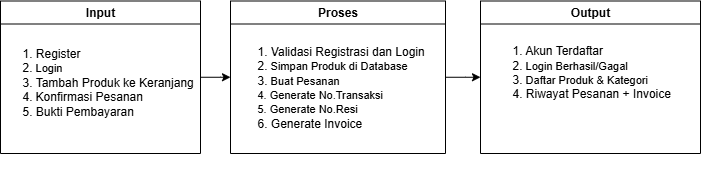

The diagram above was exported from draw.io. Its source (the exported page's mxGraphModel, read from the mxfile embedded in the PNG):
<mxGraphModel dx="738" dy="316" grid="1" gridSize="10" guides="1" tooltips="1" connect="1" arrows="1" fold="1" page="1" pageScale="1" pageWidth="850" pageHeight="1100" math="0" shadow="0">
  <root>
    <mxCell id="0" />
    <mxCell id="1" parent="0" />
    <mxCell id="2FgY06bYQG8c4qoenDsL-10" style="edgeStyle=orthogonalEdgeStyle;rounded=0;orthogonalLoop=1;jettySize=auto;html=1;entryX=0;entryY=0.5;entryDx=0;entryDy=0;" edge="1" parent="1" source="_9iOMKkUq7waTwi3P8_Y-9" target="2FgY06bYQG8c4qoenDsL-2">
      <mxGeometry relative="1" as="geometry">
        <mxPoint x="300" y="193.75" as="targetPoint" />
      </mxGeometry>
    </mxCell>
    <mxCell id="_9iOMKkUq7waTwi3P8_Y-9" value="Input" style="swimlane;whiteSpace=wrap;html=1;" parent="1" vertex="1">
      <mxGeometry x="60" y="117.5" width="200" height="152.5" as="geometry">
        <mxRectangle x="50" y="410" width="70" height="30" as="alternateBounds" />
      </mxGeometry>
    </mxCell>
    <mxCell id="_9iOMKkUq7waTwi3P8_Y-10" value="1. Register&lt;br&gt;&lt;div style=&quot;&quot;&gt;&lt;span style=&quot;background-color: transparent; color: light-dark(rgb(0, 0, 0), rgb(255, 255, 255));&quot;&gt;&lt;font style=&quot;font-size: 12px;&quot;&gt;2.&lt;/font&gt;&lt;/span&gt;&lt;span style=&quot;font-size: 11px; background-color: transparent; color: light-dark(rgb(0, 0, 0), rgb(255, 255, 255));&quot;&gt;&amp;nbsp;Login&lt;/span&gt;&lt;/div&gt;&lt;div style=&quot;&quot;&gt;3. Tambah Produk ke Keranjang&amp;nbsp;&lt;/div&gt;&lt;div style=&quot;&quot;&gt;&lt;span style=&quot;background-color: transparent; color: light-dark(rgb(0, 0, 0), rgb(255, 255, 255));&quot;&gt;&lt;font style=&quot;font-size: 12px;&quot;&gt;4.&lt;/font&gt;&lt;/span&gt;&lt;span style=&quot;font-size: 11px; background-color: transparent; color: light-dark(rgb(0, 0, 0), rgb(255, 255, 255));&quot;&gt;&amp;nbsp;&lt;/span&gt;&lt;span style=&quot;background-color: transparent;&quot;&gt;Konfirmasi Pesanan&amp;nbsp; &amp;nbsp; &amp;nbsp; &amp;nbsp; &amp;nbsp; &amp;nbsp; &amp;nbsp; &amp;nbsp;&lt;/span&gt;&lt;/div&gt;&lt;div style=&quot;&quot;&gt;&lt;span style=&quot;background-color: transparent; color: light-dark(rgb(0, 0, 0), rgb(255, 255, 255));&quot;&gt;&lt;font style=&quot;font-size: 12px;&quot;&gt;5.&amp;nbsp;&lt;/font&gt;&lt;/span&gt;&lt;span style=&quot;background-color: transparent;&quot;&gt;Bukti Pembayaran&lt;/span&gt;&lt;/div&gt;&lt;div style=&quot;&quot;&gt;&lt;br&gt;&lt;/div&gt;&lt;div style=&quot;&quot;&gt;&lt;br&gt;&lt;/div&gt;&lt;div style=&quot;&quot;&gt;&lt;br&gt;&lt;/div&gt;" style="text;html=1;align=left;verticalAlign=middle;resizable=0;points=[];autosize=1;strokeColor=none;fillColor=none;" parent="_9iOMKkUq7waTwi3P8_Y-9" vertex="1">
      <mxGeometry x="20" y="37.5" width="200" height="130" as="geometry" />
    </mxCell>
    <mxCell id="2FgY06bYQG8c4qoenDsL-11" style="edgeStyle=orthogonalEdgeStyle;rounded=0;orthogonalLoop=1;jettySize=auto;html=1;entryX=0;entryY=0.5;entryDx=0;entryDy=0;" edge="1" parent="1" source="2FgY06bYQG8c4qoenDsL-2" target="2FgY06bYQG8c4qoenDsL-5">
      <mxGeometry relative="1" as="geometry" />
    </mxCell>
    <mxCell id="2FgY06bYQG8c4qoenDsL-2" value="Proses" style="swimlane;whiteSpace=wrap;html=1;" vertex="1" parent="1">
      <mxGeometry x="290" y="117.5" width="215" height="152.5" as="geometry">
        <mxRectangle x="50" y="410" width="70" height="30" as="alternateBounds" />
      </mxGeometry>
    </mxCell>
    <mxCell id="2FgY06bYQG8c4qoenDsL-3" value="1. Validasi Registrasi dan Login&amp;nbsp;&lt;br&gt;&lt;div style=&quot;&quot;&gt;&lt;span style=&quot;background-color: transparent; color: light-dark(rgb(0, 0, 0), rgb(255, 255, 255));&quot;&gt;&lt;font style=&quot;font-size: 12px;&quot;&gt;2.&lt;/font&gt;&lt;/span&gt;&lt;span style=&quot;background-color: transparent;&quot;&gt;&lt;font color=&quot;rgba(0, 0, 0, 0)&quot;&gt;&lt;span style=&quot;font-size: 11px;&quot;&gt;&amp;nbsp;&lt;/span&gt;&lt;/font&gt;&lt;span style=&quot;font-size: 11px;&quot;&gt;Simpan Produk di Database&lt;/span&gt;&lt;/span&gt;&lt;/div&gt;&lt;div style=&quot;&quot;&gt;&lt;span style=&quot;background-color: transparent; color: light-dark(rgb(0, 0, 0), rgb(255, 255, 255));&quot;&gt;&lt;font style=&quot;font-size: 12px;&quot;&gt;3.&lt;/font&gt;&lt;/span&gt;&lt;span style=&quot;font-size: 11px; background-color: transparent; color: light-dark(rgb(0, 0, 0), rgb(255, 255, 255));&quot;&gt;&amp;nbsp;&lt;/span&gt;&lt;span style=&quot;background-color: transparent; font-size: 11px;&quot;&gt;Buat Pesanan&amp;nbsp;&lt;/span&gt;&lt;/div&gt;&lt;div style=&quot;&quot;&gt;&lt;span style=&quot;background-color: transparent; font-size: 11px;&quot;&gt;4. Generate No.Transaksi&lt;/span&gt;&lt;/div&gt;&lt;div style=&quot;&quot;&gt;&lt;span style=&quot;background-color: transparent; font-size: 11px;&quot;&gt;5. Generate No.Resi&lt;/span&gt;&lt;/div&gt;&lt;div style=&quot;&quot;&gt;&lt;span style=&quot;background-color: transparent; color: light-dark(rgb(0, 0, 0), rgb(255, 255, 255));&quot;&gt;&lt;font style=&quot;font-size: 12px;&quot;&gt;6. Generate Invoice&lt;/font&gt;&lt;/span&gt;&lt;/div&gt;&lt;div style=&quot;&quot;&gt;&lt;br&gt;&lt;/div&gt;&lt;div style=&quot;&quot;&gt;&lt;br&gt;&lt;/div&gt;&lt;div style=&quot;&quot;&gt;&lt;br&gt;&lt;/div&gt;" style="text;html=1;align=left;verticalAlign=middle;resizable=0;points=[];autosize=1;strokeColor=none;fillColor=none;" vertex="1" parent="2FgY06bYQG8c4qoenDsL-2">
      <mxGeometry x="25" y="37.5" width="190" height="140" as="geometry" />
    </mxCell>
    <mxCell id="2FgY06bYQG8c4qoenDsL-5" value="Output" style="swimlane;whiteSpace=wrap;html=1;" vertex="1" parent="1">
      <mxGeometry x="540" y="117.5" width="220" height="152.5" as="geometry">
        <mxRectangle x="50" y="410" width="70" height="30" as="alternateBounds" />
      </mxGeometry>
    </mxCell>
    <mxCell id="2FgY06bYQG8c4qoenDsL-6" value="1. Akun Terdaftar&amp;nbsp;&lt;br&gt;&lt;div style=&quot;&quot;&gt;&lt;span style=&quot;background-color: transparent; color: light-dark(rgb(0, 0, 0), rgb(255, 255, 255));&quot;&gt;&lt;font style=&quot;font-size: 12px;&quot;&gt;2.&lt;/font&gt;&lt;/span&gt;&lt;span style=&quot;font-size: 11px; background-color: transparent; color: light-dark(rgb(0, 0, 0), rgb(255, 255, 255));&quot;&gt;&amp;nbsp;&lt;/span&gt;&lt;span style=&quot;background-color: transparent; font-size: 11px;&quot;&gt;Login Berhasil/Gagal&lt;/span&gt;&lt;/div&gt;&lt;div style=&quot;&quot;&gt;&lt;span style=&quot;background-color: transparent; color: light-dark(rgb(0, 0, 0), rgb(255, 255, 255));&quot;&gt;3.&lt;/span&gt;&lt;span style=&quot;font-size: 11px; background-color: transparent; color: light-dark(rgb(0, 0, 0), rgb(255, 255, 255));&quot;&gt;&amp;nbsp;&lt;/span&gt;&lt;span style=&quot;background-color: transparent; font-size: 11px;&quot;&gt;Daftar Produk &amp;amp; Kategori&lt;/span&gt;&lt;/div&gt;&lt;div style=&quot;&quot;&gt;&lt;span style=&quot;background-color: transparent; color: light-dark(rgb(0, 0, 0), rgb(255, 255, 255));&quot;&gt;&lt;font style=&quot;font-size: 12px;&quot;&gt;4.&amp;nbsp;&lt;/font&gt;&lt;/span&gt;&lt;span style=&quot;background-color: transparent;&quot;&gt;Riwayat Pesanan + Invoice&amp;nbsp;&lt;/span&gt;&lt;/div&gt;&lt;div style=&quot;&quot;&gt;&lt;br&gt;&lt;/div&gt;&lt;div style=&quot;&quot;&gt;&lt;br&gt;&lt;/div&gt;&lt;div style=&quot;&quot;&gt;&lt;br&gt;&lt;/div&gt;" style="text;html=1;align=left;verticalAlign=middle;resizable=0;points=[];autosize=1;strokeColor=none;fillColor=none;" vertex="1" parent="2FgY06bYQG8c4qoenDsL-5">
      <mxGeometry x="30" y="37.5" width="190" height="110" as="geometry" />
    </mxCell>
  </root>
</mxGraphModel>